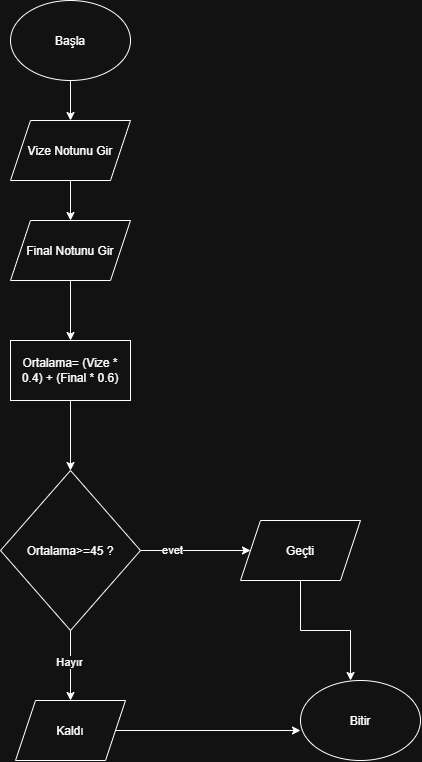

The diagram above was exported from draw.io. Its source (the exported page's mxGraphModel, read from the mxfile embedded in the PNG):
<mxGraphModel dx="858" dy="439" grid="1" gridSize="10" guides="1" tooltips="1" connect="1" arrows="1" fold="1" page="1" pageScale="1" pageWidth="827" pageHeight="1169" math="0" shadow="0">
  <root>
    <mxCell id="0" />
    <mxCell id="1" parent="0" />
    <mxCell id="olCOKrSg70NSw1t0Ok0l-8" edge="1" parent="1" source="olCOKrSg70NSw1t0Ok0l-1" style="edgeStyle=orthogonalEdgeStyle;rounded=0;orthogonalLoop=1;jettySize=auto;html=1;defaultLabelBackgroundColor=page;" target="olCOKrSg70NSw1t0Ok0l-2" value="">
      <mxGeometry relative="1" as="geometry" />
    </mxCell>
    <mxCell id="olCOKrSg70NSw1t0Ok0l-1" parent="1" style="ellipse;whiteSpace=wrap;html=1;shapeInside=1;" value="Başla&lt;div&gt;&lt;br&gt;&lt;/div&gt;" vertex="1">
      <mxGeometry height="80" width="120" x="140" y="50" as="geometry" />
    </mxCell>
    <mxCell id="olCOKrSg70NSw1t0Ok0l-6" edge="1" parent="1" source="olCOKrSg70NSw1t0Ok0l-2" style="edgeStyle=orthogonalEdgeStyle;rounded=0;orthogonalLoop=1;jettySize=auto;html=1;defaultLabelBackgroundColor=page;" target="olCOKrSg70NSw1t0Ok0l-3" value="">
      <mxGeometry relative="1" as="geometry" />
    </mxCell>
    <mxCell id="olCOKrSg70NSw1t0Ok0l-2" parent="1" style="shape=parallelogram;perimeter=parallelogramPerimeter;whiteSpace=wrap;html=1;shapeInside=1;fixedSize=1;" value="Vize Notunu Gir" vertex="1">
      <mxGeometry height="60" width="120" x="140" y="170" as="geometry" />
    </mxCell>
    <mxCell id="olCOKrSg70NSw1t0Ok0l-7" edge="1" parent="1" source="olCOKrSg70NSw1t0Ok0l-3" style="edgeStyle=orthogonalEdgeStyle;rounded=0;orthogonalLoop=1;jettySize=auto;html=1;defaultLabelBackgroundColor=page;" target="olCOKrSg70NSw1t0Ok0l-4" value="">
      <mxGeometry relative="1" as="geometry" />
    </mxCell>
    <mxCell id="olCOKrSg70NSw1t0Ok0l-3" parent="1" style="shape=parallelogram;perimeter=parallelogramPerimeter;whiteSpace=wrap;html=1;shapeInside=1;fixedSize=1;" value="Final Notunu Gir" vertex="1">
      <mxGeometry height="60" width="120" x="140" y="270" as="geometry" />
    </mxCell>
    <mxCell id="olCOKrSg70NSw1t0Ok0l-10" edge="1" parent="1" source="olCOKrSg70NSw1t0Ok0l-4" style="edgeStyle=orthogonalEdgeStyle;rounded=0;orthogonalLoop=1;jettySize=auto;html=1;defaultLabelBackgroundColor=page;" target="olCOKrSg70NSw1t0Ok0l-9" value="">
      <mxGeometry relative="1" as="geometry" />
    </mxCell>
    <mxCell id="olCOKrSg70NSw1t0Ok0l-4" parent="1" style="rounded=0;whiteSpace=wrap;html=1;" value="Ortalama= (Vize * 0.4) + (Final * 0.6)" vertex="1">
      <mxGeometry height="60" width="120" x="140" y="390" as="geometry" />
    </mxCell>
    <mxCell id="olCOKrSg70NSw1t0Ok0l-12" edge="1" parent="1" source="olCOKrSg70NSw1t0Ok0l-9" style="edgeStyle=orthogonalEdgeStyle;rounded=0;orthogonalLoop=1;jettySize=auto;html=1;defaultLabelBackgroundColor=page;" target="olCOKrSg70NSw1t0Ok0l-17" value="">
      <mxGeometry relative="1" as="geometry">
        <mxPoint x="350" y="600" as="targetPoint" />
      </mxGeometry>
    </mxCell>
    <mxCell id="olCOKrSg70NSw1t0Ok0l-15" connectable="0" parent="olCOKrSg70NSw1t0Ok0l-12" style="edgeLabel;html=1;align=center;verticalAlign=middle;resizable=0;points=[];inheritText=1;defaultLabelBackgroundColor=page;" value="evet" vertex="1">
      <mxGeometry relative="1" x="-0.4364" y="1" as="geometry">
        <mxPoint as="offset" />
      </mxGeometry>
    </mxCell>
    <mxCell id="olCOKrSg70NSw1t0Ok0l-19" edge="1" parent="1" source="olCOKrSg70NSw1t0Ok0l-9" style="edgeStyle=orthogonalEdgeStyle;rounded=0;orthogonalLoop=1;jettySize=auto;html=1;defaultLabelBackgroundColor=page;" target="olCOKrSg70NSw1t0Ok0l-18" value="">
      <mxGeometry relative="1" as="geometry" />
    </mxCell>
    <mxCell id="olCOKrSg70NSw1t0Ok0l-20" connectable="0" parent="olCOKrSg70NSw1t0Ok0l-19" style="edgeLabel;html=1;align=center;verticalAlign=middle;resizable=0;points=[];inheritText=1;defaultLabelBackgroundColor=page;" value="Hayır" vertex="1">
      <mxGeometry relative="1" x="-0.128" y="-2" as="geometry">
        <mxPoint as="offset" />
      </mxGeometry>
    </mxCell>
    <mxCell id="olCOKrSg70NSw1t0Ok0l-9" parent="1" style="rhombus;whiteSpace=wrap;html=1;shapeInside=1;" value="Ortalama&amp;gt;=45 ?" vertex="1">
      <mxGeometry height="160" width="140" x="130" y="520" as="geometry" />
    </mxCell>
    <mxCell id="olCOKrSg70NSw1t0Ok0l-17" parent="1" style="shape=parallelogram;perimeter=parallelogramPerimeter;whiteSpace=wrap;html=1;shapeInside=1;fixedSize=1;" value="Geçti" vertex="1">
      <mxGeometry height="60" width="120" x="370" y="570" as="geometry" />
    </mxCell>
    <mxCell id="olCOKrSg70NSw1t0Ok0l-18" parent="1" style="shape=parallelogram;perimeter=parallelogramPerimeter;whiteSpace=wrap;html=1;shapeInside=1;fixedSize=1;" value="Kaldı" vertex="1">
      <mxGeometry height="60" width="110" x="145" y="750" as="geometry" />
    </mxCell>
    <mxCell id="olCOKrSg70NSw1t0Ok0l-21" parent="1" style="ellipse;whiteSpace=wrap;html=1;shapeInside=1;" value="Bitir" vertex="1">
      <mxGeometry height="80" width="120" x="430" y="730" as="geometry" />
    </mxCell>
    <mxCell id="olCOKrSg70NSw1t0Ok0l-24" edge="1" parent="1" source="olCOKrSg70NSw1t0Ok0l-18" style="edgeStyle=orthogonalEdgeStyle;rounded=0;orthogonalLoop=1;jettySize=auto;html=1;entryX=0;entryY=0.625;entryDx=0;entryDy=0;entryPerimeter=0;defaultLabelBackgroundColor=page;" target="olCOKrSg70NSw1t0Ok0l-21">
      <mxGeometry relative="1" as="geometry" />
    </mxCell>
    <mxCell id="olCOKrSg70NSw1t0Ok0l-25" edge="1" parent="1" source="olCOKrSg70NSw1t0Ok0l-17" style="edgeStyle=orthogonalEdgeStyle;rounded=0;orthogonalLoop=1;jettySize=auto;html=1;entryX=0.417;entryY=0;entryDx=0;entryDy=0;entryPerimeter=0;defaultLabelBackgroundColor=page;" target="olCOKrSg70NSw1t0Ok0l-21">
      <mxGeometry relative="1" as="geometry" />
    </mxCell>
  </root>
</mxGraphModel>